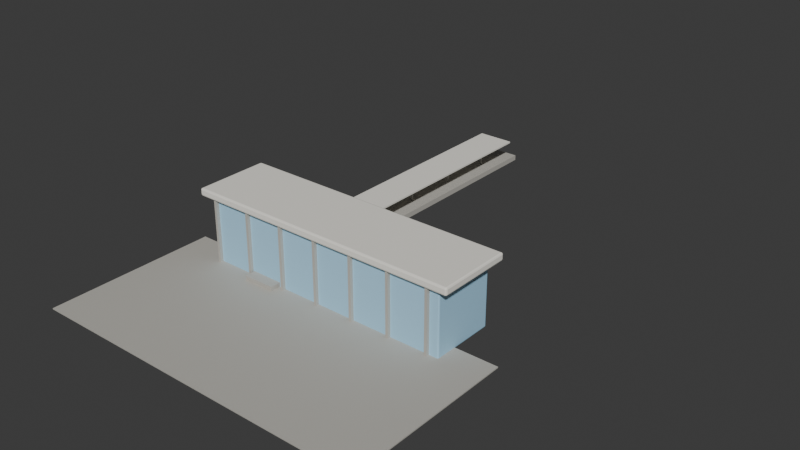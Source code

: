 # Source: BusanStation_blockout.blend  (saved by Blender 4.3.34; exported with 4.5.12 LTS)
import bpy
from mathutils import Matrix  # noqa: F401  (used for matrix-valued properties, if any)

bpy.ops.wm.read_factory_settings(use_empty=True)
scene = bpy.context.scene
scene.name = 'Scene'

# ---- collections
col_collection = bpy.data.collections.new('Collection'); scene.collection.children.link(col_collection)
col_env01_busanstation = bpy.data.collections.new('ENV01_BusanStation'); scene.collection.children.link(col_env01_busanstation)

# ---- materials (node trees are filled in below, after node groups)
mat_m_busanstation_concrete = bpy.data.materials.new('M_BusanStation_Concrete')
mat_m_busanstation_concrete.diffuse_color = (0.4851, 0.4678, 0.4233, 1.0)
mat_m_busanstation_sky = bpy.data.materials.new('M_BusanStation_Sky')
mat_m_busanstation_sky.diffuse_color = (0.3968, 0.6724, 0.8714, 1.0)
mat_m_busanstation_white = bpy.data.materials.new('M_BusanStation_White')
mat_m_busanstation_white.diffuse_color = (0.8879, 0.8632, 0.7913, 1.0)

# ---- material node trees
mat_m_busanstation_concrete.use_nodes = True; mat_m_busanstation_concrete.node_tree.nodes.clear()
_N = mat_m_busanstation_concrete.node_tree.nodes; _L = mat_m_busanstation_concrete.node_tree.links
n0 = _N.new('ShaderNodeBsdfPrincipled'); n0.name = 'Principled BSDF'; n0.location = (10, 300)
n0.inputs[0].default_value = (0.4851, 0.4678, 0.4233, 1.0)
n0.inputs[2].default_value = 0.65
n1 = _N.new('ShaderNodeOutputMaterial'); n1.name = 'Material Output'; n1.location = (300, 300)
_L.new(n0.outputs[0], n1.inputs[0])
n1.is_active_output = True
mat_m_busanstation_sky.use_nodes = True; mat_m_busanstation_sky.node_tree.nodes.clear()
_N = mat_m_busanstation_sky.node_tree.nodes; _L = mat_m_busanstation_sky.node_tree.links
n0 = _N.new('ShaderNodeBsdfPrincipled'); n0.name = 'Principled BSDF'; n0.location = (10, 300)
n0.inputs[0].default_value = (0.3968, 0.6724, 0.8714, 1.0)
n0.inputs[2].default_value = 0.65
n1 = _N.new('ShaderNodeOutputMaterial'); n1.name = 'Material Output'; n1.location = (300, 300)
_L.new(n0.outputs[0], n1.inputs[0])
n1.is_active_output = True
mat_m_busanstation_white.use_nodes = True; mat_m_busanstation_white.node_tree.nodes.clear()
_N = mat_m_busanstation_white.node_tree.nodes; _L = mat_m_busanstation_white.node_tree.links
n0 = _N.new('ShaderNodeBsdfPrincipled'); n0.name = 'Principled BSDF'; n0.location = (10, 300)
n0.inputs[0].default_value = (0.8879, 0.8632, 0.7913, 1.0)
n0.inputs[2].default_value = 0.65
n1 = _N.new('ShaderNodeOutputMaterial'); n1.name = 'Material Output'; n1.location = (300, 300)
_L.new(n0.outputs[0], n1.inputs[0])
n1.is_active_output = True

# ---- world
world_world = bpy.data.worlds.new('World'); scene.world = world_world
world_world.use_nodes = True; world_world.node_tree.nodes.clear()
_N = world_world.node_tree.nodes; _L = world_world.node_tree.links
n0 = _N.new('ShaderNodeOutputWorld'); n0.name = 'World Output'; n0.location = (300, 300)
n1 = _N.new('ShaderNodeBackground'); n1.name = 'Background'; n1.location = (10, 300)
n1.inputs[0].default_value = (0.05088, 0.05088, 0.05088, 1.0)
_L.new(n1.outputs[0], n0.inputs[0])
n0.is_active_output = True
world_world.color = (0.05088, 0.05088, 0.05088)
world_world.sun_shadow_jitter_overblur = 0.0

# ---- meshes
me_env01_busanstation_plaza_l0 = bpy.data.meshes.new('ENV01_BusanStation_Plaza_L0')
me_env01_busanstation_plaza_l0.from_pydata([(-32.0, -16.0, -0.1), (-32.0, -16.0, 0.1), (-32.0, 16.0, -0.1), (-32.0, 16.0, 0.1), (32.0, -16.0, -0.1), (32.0, -16.0, 0.1), (32.0, 16.0, -0.1), (32.0, 16.0, 0.1)], [], [(0, 1, 3, 2), (2, 3, 7, 6), (6, 7, 5, 4), (4, 5, 1, 0), (2, 6, 4, 0), (7, 3, 1, 5)])
me_env01_busanstation_plaza_l0.materials.append(mat_m_busanstation_concrete)
me_env01_busanstation_plaza_l0.update()
me_env01_busanstation_stationbody_l0 = bpy.data.meshes.new('ENV01_BusanStation_StationBody_L0')
me_env01_busanstation_stationbody_l0.from_pydata([(-23.8, -5.8, -6.0), (-23.8, -6.0, -5.8), (-24.0, -5.8, -5.8), (-23.8, -5.941, -5.941), (-23.92, -5.915, -5.915), (-23.94, -5.941, -5.8), (-23.94, -5.8, -5.941), (-23.8, -6.0, 5.8), (-23.8, -5.8, 6.0), (-24.0, -5.8, 5.8), (-23.8, -5.941, 5.941), (-23.92, -5.915, 5.915), (-23.94, -5.8, 5.941), (-23.94, -5.941, 5.8), (-23.8, 5.8, -6.0), (-24.0, 5.8, -5.8), (-23.8, 6.0, -5.8), (-23.94, 5.8, -5.941), (-23.92, 5.915, -5.915), (-23.94, 5.941, -5.8), (-23.8, 5.941, -5.941), (-23.8, 5.8, 6.0), (-23.8, 6.0, 5.8), (-24.0, 5.8, 5.8), (-23.8, 5.941, 5.941), (-23.92, 5.915, 5.915), (-23.94, 5.941, 5.8), (-23.94, 5.8, 5.941), (23.8, -5.8, -6.0), (24.0, -5.8, -5.8), (23.8, -6.0, -5.8), (23.94, -5.8, -5.941), (23.92, -5.915, -5.915), (23.94, -5.941, -5.8), (23.8, -5.941, -5.941), (23.8, -5.8, 6.0), (23.8, -6.0, 5.8), (24.0, -5.8, 5.8), (23.8, -5.941, 5.941), (23.92, -5.915, 5.915), (23.94, -5.941, 5.8), (23.94, -5.8, 5.941), (23.8, 5.8, -6.0), (23.8, 6.0, -5.8), (24.0, 5.8, -5.8), (23.8, 5.941, -5.941), (23.92, 5.915, -5.915), (23.94, 5.941, -5.8), (23.94, 5.8, -5.941), (23.8, 5.8, 6.0), (24.0, 5.8, 5.8), (23.8, 6.0, 5.8), (23.94, 5.8, 5.941), (23.92, 5.915, 5.915), (23.94, 5.941, 5.8), (23.8, 5.941, 5.941)], [], [(30, 36, 7, 1), (44, 50, 37, 29), (49, 21, 8, 35), (2, 9, 23, 15), (16, 22, 51, 43), (0, 3, 4, 6), (1, 5, 4, 3), (2, 6, 4, 5), (7, 10, 11, 13), (8, 12, 11, 10), (9, 13, 11, 12), (14, 17, 18, 20), (15, 19, 18, 17), (16, 20, 18, 19), (21, 24, 25, 27), (22, 26, 25, 24), (23, 27, 25, 26), (28, 31, 32, 34), (29, 33, 32, 31), (30, 34, 32, 33), (35, 38, 39, 41), (36, 40, 39, 38), (37, 41, 39, 40), (42, 45, 46, 48), (43, 47, 46, 45), (44, 48, 46, 47), (49, 52, 53, 55), (50, 54, 53, 52), (51, 55, 53, 54), (14, 0, 6, 17), (17, 6, 2, 15), (1, 7, 13, 5), (5, 13, 9, 2), (8, 21, 27, 12), (12, 27, 23, 9), (22, 16, 19, 26), (26, 19, 15, 23), (42, 14, 20, 45), (45, 20, 16, 43), (21, 49, 55, 24), (24, 55, 51, 22), (50, 44, 47, 54), (54, 47, 43, 51), (28, 42, 48, 31), (31, 48, 44, 29), (49, 35, 41, 52), (52, 41, 37, 50), (36, 30, 33, 40), (40, 33, 29, 37), (0, 28, 34, 3), (3, 34, 30, 1), (35, 8, 10, 38), (38, 10, 7, 36), (14, 42, 28, 0)])
me_env01_busanstation_stationbody_l0.materials.append(mat_m_busanstation_sky)
me_env01_busanstation_stationbody_l0.update()
me_env01_busanstation_stationroof_l0 = bpy.data.meshes.new('ENV01_BusanStation_StationRoof_L0')
me_env01_busanstation_stationroof_l0.from_pydata([(-25.7, -6.7, -0.7), (-25.7, -7.0, -0.4), (-26.0, -6.7, -0.4), (-25.7, -6.912, -0.6121), (-25.87, -6.873, -0.5732), (-25.91, -6.912, -0.4), (-25.91, -6.7, -0.6121), (-25.7, -7.0, 0.4), (-25.7, -6.7, 0.7), (-26.0, -6.7, 0.4), (-25.7, -6.912, 0.6121), (-25.87, -6.873, 0.5732), (-25.91, -6.7, 0.6121), (-25.91, -6.912, 0.4), (-25.7, 6.7, -0.7), (-26.0, 6.7, -0.4), (-25.7, 7.0, -0.4), (-25.91, 6.7, -0.6121), (-25.87, 6.873, -0.5732), (-25.91, 6.912, -0.4), (-25.7, 6.912, -0.6121), (-25.7, 6.7, 0.7), (-25.7, 7.0, 0.4), (-26.0, 6.7, 0.4), (-25.7, 6.912, 0.6121), (-25.87, 6.873, 0.5732), (-25.91, 6.912, 0.4), (-25.91, 6.7, 0.6121), (25.7, -6.7, -0.7), (26.0, -6.7, -0.4), (25.7, -7.0, -0.4), (25.91, -6.7, -0.6121), (25.87, -6.873, -0.5732), (25.91, -6.912, -0.4), (25.7, -6.912, -0.6121), (25.7, -6.7, 0.7), (25.7, -7.0, 0.4), (26.0, -6.7, 0.4), (25.7, -6.912, 0.6121), (25.87, -6.873, 0.5732), (25.91, -6.912, 0.4), (25.91, -6.7, 0.6121), (25.7, 6.7, -0.7), (25.7, 7.0, -0.4), (26.0, 6.7, -0.4), (25.7, 6.912, -0.6121), (25.87, 6.873, -0.5732), (25.91, 6.912, -0.4), (25.91, 6.7, -0.6121), (25.7, 6.7, 0.7), (26.0, 6.7, 0.4), (25.7, 7.0, 0.4), (25.91, 6.7, 0.6121), (25.87, 6.873, 0.5732), (25.91, 6.912, 0.4), (25.7, 6.912, 0.6121)], [], [(30, 36, 7, 1), (44, 50, 37, 29), (49, 21, 8, 35), (2, 9, 23, 15), (16, 22, 51, 43), (0, 3, 4, 6), (1, 5, 4, 3), (2, 6, 4, 5), (7, 10, 11, 13), (8, 12, 11, 10), (9, 13, 11, 12), (14, 17, 18, 20), (15, 19, 18, 17), (16, 20, 18, 19), (21, 24, 25, 27), (22, 26, 25, 24), (23, 27, 25, 26), (28, 31, 32, 34), (29, 33, 32, 31), (30, 34, 32, 33), (35, 38, 39, 41), (36, 40, 39, 38), (37, 41, 39, 40), (42, 45, 46, 48), (43, 47, 46, 45), (44, 48, 46, 47), (49, 52, 53, 55), (50, 54, 53, 52), (51, 55, 53, 54), (14, 0, 6, 17), (17, 6, 2, 15), (1, 7, 13, 5), (5, 13, 9, 2), (8, 21, 27, 12), (12, 27, 23, 9), (22, 16, 19, 26), (26, 19, 15, 23), (42, 14, 20, 45), (45, 20, 16, 43), (21, 49, 55, 24), (24, 55, 51, 22), (50, 44, 47, 54), (54, 47, 43, 51), (28, 42, 48, 31), (31, 48, 44, 29), (49, 35, 41, 52), (52, 41, 37, 50), (36, 30, 33, 40), (40, 33, 29, 37), (0, 28, 34, 3), (3, 34, 30, 1), (35, 8, 10, 38), (38, 10, 7, 36), (14, 42, 28, 0)])
me_env01_busanstation_stationroof_l0.materials.append(mat_m_busanstation_white)
me_env01_busanstation_stationroof_l0.update()
me_env01_busanstation_facadepost0_l0 = bpy.data.meshes.new('ENV01_BusanStation_FacadePost0_L0')
me_env01_busanstation_facadepost0_l0.from_pydata([(-0.25, -0.3, -6.0), (-0.25, -0.3, 6.0), (-0.25, 0.3, -6.0), (-0.25, 0.3, 6.0), (0.25, -0.3, -6.0), (0.25, -0.3, 6.0), (0.25, 0.3, -6.0), (0.25, 0.3, 6.0)], [], [(0, 1, 3, 2), (2, 3, 7, 6), (6, 7, 5, 4), (4, 5, 1, 0), (2, 6, 4, 0), (7, 3, 1, 5)])
me_env01_busanstation_facadepost0_l0.materials.append(mat_m_busanstation_concrete)
me_env01_busanstation_facadepost0_l0.update()
me_env01_busanstation_facadepost1_l0 = bpy.data.meshes.new('ENV01_BusanStation_FacadePost1_L0')
me_env01_busanstation_facadepost1_l0.from_pydata([(-0.25, -0.3, -6.0), (-0.25, -0.3, 6.0), (-0.25, 0.3, -6.0), (-0.25, 0.3, 6.0), (0.25, -0.3, -6.0), (0.25, -0.3, 6.0), (0.25, 0.3, -6.0), (0.25, 0.3, 6.0)], [], [(0, 1, 3, 2), (2, 3, 7, 6), (6, 7, 5, 4), (4, 5, 1, 0), (2, 6, 4, 0), (7, 3, 1, 5)])
me_env01_busanstation_facadepost1_l0.materials.append(mat_m_busanstation_concrete)
me_env01_busanstation_facadepost1_l0.update()
me_env01_busanstation_facadepost2_l0 = bpy.data.meshes.new('ENV01_BusanStation_FacadePost2_L0')
me_env01_busanstation_facadepost2_l0.from_pydata([(-0.25, -0.3, -6.0), (-0.25, -0.3, 6.0), (-0.25, 0.3, -6.0), (-0.25, 0.3, 6.0), (0.25, -0.3, -6.0), (0.25, -0.3, 6.0), (0.25, 0.3, -6.0), (0.25, 0.3, 6.0)], [], [(0, 1, 3, 2), (2, 3, 7, 6), (6, 7, 5, 4), (4, 5, 1, 0), (2, 6, 4, 0), (7, 3, 1, 5)])
me_env01_busanstation_facadepost2_l0.materials.append(mat_m_busanstation_concrete)
me_env01_busanstation_facadepost2_l0.update()
me_env01_busanstation_facadepost3_l0 = bpy.data.meshes.new('ENV01_BusanStation_FacadePost3_L0')
me_env01_busanstation_facadepost3_l0.from_pydata([(-0.25, -0.3, -6.0), (-0.25, -0.3, 6.0), (-0.25, 0.3, -6.0), (-0.25, 0.3, 6.0), (0.25, -0.3, -6.0), (0.25, -0.3, 6.0), (0.25, 0.3, -6.0), (0.25, 0.3, 6.0)], [], [(0, 1, 3, 2), (2, 3, 7, 6), (6, 7, 5, 4), (4, 5, 1, 0), (2, 6, 4, 0), (7, 3, 1, 5)])
me_env01_busanstation_facadepost3_l0.materials.append(mat_m_busanstation_concrete)
me_env01_busanstation_facadepost3_l0.update()
me_env01_busanstation_facadepost4_l0 = bpy.data.meshes.new('ENV01_BusanStation_FacadePost4_L0')
me_env01_busanstation_facadepost4_l0.from_pydata([(-0.25, -0.3, -6.0), (-0.25, -0.3, 6.0), (-0.25, 0.3, -6.0), (-0.25, 0.3, 6.0), (0.25, -0.3, -6.0), (0.25, -0.3, 6.0), (0.25, 0.3, -6.0), (0.25, 0.3, 6.0)], [], [(0, 1, 3, 2), (2, 3, 7, 6), (6, 7, 5, 4), (4, 5, 1, 0), (2, 6, 4, 0), (7, 3, 1, 5)])
me_env01_busanstation_facadepost4_l0.materials.append(mat_m_busanstation_concrete)
me_env01_busanstation_facadepost4_l0.update()
me_env01_busanstation_facadepost5_l0 = bpy.data.meshes.new('ENV01_BusanStation_FacadePost5_L0')
me_env01_busanstation_facadepost5_l0.from_pydata([(-0.25, -0.3, -6.0), (-0.25, -0.3, 6.0), (-0.25, 0.3, -6.0), (-0.25, 0.3, 6.0), (0.25, -0.3, -6.0), (0.25, -0.3, 6.0), (0.25, 0.3, -6.0), (0.25, 0.3, 6.0)], [], [(0, 1, 3, 2), (2, 3, 7, 6), (6, 7, 5, 4), (4, 5, 1, 0), (2, 6, 4, 0), (7, 3, 1, 5)])
me_env01_busanstation_facadepost5_l0.materials.append(mat_m_busanstation_concrete)
me_env01_busanstation_facadepost5_l0.update()
me_env01_busanstation_facadepost6_l0 = bpy.data.meshes.new('ENV01_BusanStation_FacadePost6_L0')
me_env01_busanstation_facadepost6_l0.from_pydata([(-0.25, -0.3, -6.0), (-0.25, -0.3, 6.0), (-0.25, 0.3, -6.0), (-0.25, 0.3, 6.0), (0.25, -0.3, -6.0), (0.25, -0.3, 6.0), (0.25, 0.3, -6.0), (0.25, 0.3, 6.0)], [], [(0, 1, 3, 2), (2, 3, 7, 6), (6, 7, 5, 4), (4, 5, 1, 0), (2, 6, 4, 0), (7, 3, 1, 5)])
me_env01_busanstation_facadepost6_l0.materials.append(mat_m_busanstation_concrete)
me_env01_busanstation_facadepost6_l0.update()
me_env01_busanstation_platform_l0 = bpy.data.meshes.new('ENV01_BusanStation_Platform_L0')
me_env01_busanstation_platform_l0.from_pydata([(-3.0, -35.0, -0.5), (-3.0, -35.0, 0.5), (-3.0, 35.0, -0.5), (-3.0, 35.0, 0.5), (3.0, -35.0, -0.5), (3.0, -35.0, 0.5), (3.0, 35.0, -0.5), (3.0, 35.0, 0.5)], [], [(0, 1, 3, 2), (2, 3, 7, 6), (6, 7, 5, 4), (4, 5, 1, 0), (2, 6, 4, 0), (7, 3, 1, 5)])
me_env01_busanstation_platform_l0.materials.append(mat_m_busanstation_concrete)
me_env01_busanstation_platform_l0.update()
me_env01_busanstation_canopy_l0 = bpy.data.meshes.new('ENV01_BusanStation_Canopy_L0')
me_env01_busanstation_canopy_l0.from_pydata([(-3.5, -32.0, -0.15), (-3.5, -32.0, 0.15), (-3.5, 32.0, -0.15), (-3.5, 32.0, 0.15), (3.5, -32.0, -0.15), (3.5, -32.0, 0.15), (3.5, 32.0, -0.15), (3.5, 32.0, 0.15)], [], [(0, 1, 3, 2), (2, 3, 7, 6), (6, 7, 5, 4), (4, 5, 1, 0), (2, 6, 4, 0), (7, 3, 1, 5)])
me_env01_busanstation_canopy_l0.materials.append(mat_m_busanstation_white)
me_env01_busanstation_canopy_l0.update()
me_env01_busanstation_canopypost0_l0 = bpy.data.meshes.new('ENV01_BusanStation_CanopyPost0_L0')
me_env01_busanstation_canopypost0_l0.from_pydata([(-0.125, -0.125, -2.0), (-0.125, -0.125, 2.0), (-0.125, 0.125, -2.0), (-0.125, 0.125, 2.0), (0.125, -0.125, -2.0), (0.125, -0.125, 2.0), (0.125, 0.125, -2.0), (0.125, 0.125, 2.0)], [], [(0, 1, 3, 2), (2, 3, 7, 6), (6, 7, 5, 4), (4, 5, 1, 0), (2, 6, 4, 0), (7, 3, 1, 5)])
me_env01_busanstation_canopypost0_l0.materials.append(mat_m_busanstation_concrete)
me_env01_busanstation_canopypost0_l0.update()
me_env01_busanstation_canopypost1_l0 = bpy.data.meshes.new('ENV01_BusanStation_CanopyPost1_L0')
me_env01_busanstation_canopypost1_l0.from_pydata([(-0.125, -0.125, -2.0), (-0.125, -0.125, 2.0), (-0.125, 0.125, -2.0), (-0.125, 0.125, 2.0), (0.125, -0.125, -2.0), (0.125, -0.125, 2.0), (0.125, 0.125, -2.0), (0.125, 0.125, 2.0)], [], [(0, 1, 3, 2), (2, 3, 7, 6), (6, 7, 5, 4), (4, 5, 1, 0), (2, 6, 4, 0), (7, 3, 1, 5)])
me_env01_busanstation_canopypost1_l0.materials.append(mat_m_busanstation_concrete)
me_env01_busanstation_canopypost1_l0.update()
me_env01_busanstation_canopypost2_l0 = bpy.data.meshes.new('ENV01_BusanStation_CanopyPost2_L0')
me_env01_busanstation_canopypost2_l0.from_pydata([(-0.125, -0.125, -2.0), (-0.125, -0.125, 2.0), (-0.125, 0.125, -2.0), (-0.125, 0.125, 2.0), (0.125, -0.125, -2.0), (0.125, -0.125, 2.0), (0.125, 0.125, -2.0), (0.125, 0.125, 2.0)], [], [(0, 1, 3, 2), (2, 3, 7, 6), (6, 7, 5, 4), (4, 5, 1, 0), (2, 6, 4, 0), (7, 3, 1, 5)])
me_env01_busanstation_canopypost2_l0.materials.append(mat_m_busanstation_concrete)
me_env01_busanstation_canopypost2_l0.update()
me_env01_busanstation_canopypost3_l0 = bpy.data.meshes.new('ENV01_BusanStation_CanopyPost3_L0')
me_env01_busanstation_canopypost3_l0.from_pydata([(-0.125, -0.125, -2.0), (-0.125, -0.125, 2.0), (-0.125, 0.125, -2.0), (-0.125, 0.125, 2.0), (0.125, -0.125, -2.0), (0.125, -0.125, 2.0), (0.125, 0.125, -2.0), (0.125, 0.125, 2.0)], [], [(0, 1, 3, 2), (2, 3, 7, 6), (6, 7, 5, 4), (4, 5, 1, 0), (2, 6, 4, 0), (7, 3, 1, 5)])
me_env01_busanstation_canopypost3_l0.materials.append(mat_m_busanstation_concrete)
me_env01_busanstation_canopypost3_l0.update()
me_env01_busanstation_canopypost4_l0 = bpy.data.meshes.new('ENV01_BusanStation_CanopyPost4_L0')
me_env01_busanstation_canopypost4_l0.from_pydata([(-0.125, -0.125, -2.0), (-0.125, -0.125, 2.0), (-0.125, 0.125, -2.0), (-0.125, 0.125, 2.0), (0.125, -0.125, -2.0), (0.125, -0.125, 2.0), (0.125, 0.125, -2.0), (0.125, 0.125, 2.0)], [], [(0, 1, 3, 2), (2, 3, 7, 6), (6, 7, 5, 4), (4, 5, 1, 0), (2, 6, 4, 0), (7, 3, 1, 5)])
me_env01_busanstation_canopypost4_l0.materials.append(mat_m_busanstation_concrete)
me_env01_busanstation_canopypost4_l0.update()
me_env01_busanstation_canopypost5_l0 = bpy.data.meshes.new('ENV01_BusanStation_CanopyPost5_L0')
me_env01_busanstation_canopypost5_l0.from_pydata([(-0.125, -0.125, -2.0), (-0.125, -0.125, 2.0), (-0.125, 0.125, -2.0), (-0.125, 0.125, 2.0), (0.125, -0.125, -2.0), (0.125, -0.125, 2.0), (0.125, 0.125, -2.0), (0.125, 0.125, 2.0)], [], [(0, 1, 3, 2), (2, 3, 7, 6), (6, 7, 5, 4), (4, 5, 1, 0), (2, 6, 4, 0), (7, 3, 1, 5)])
me_env01_busanstation_canopypost5_l0.materials.append(mat_m_busanstation_concrete)
me_env01_busanstation_canopypost5_l0.update()

# ---- objects
ob_env01_busanstation_root_l0 = bpy.data.objects.new('ENV01_BusanStation_Root_L0', None)
ob_env01_busanstation_plaza_l0 = bpy.data.objects.new('ENV01_BusanStation_Plaza_L0', me_env01_busanstation_plaza_l0)
ob_env01_busanstation_stationbody_l0 = bpy.data.objects.new('ENV01_BusanStation_StationBody_L0', me_env01_busanstation_stationbody_l0)
ob_env01_busanstation_stationroof_l0 = bpy.data.objects.new('ENV01_BusanStation_StationRoof_L0', me_env01_busanstation_stationroof_l0)
ob_env01_busanstation_facadepost0_l0 = bpy.data.objects.new('ENV01_BusanStation_FacadePost0_L0', me_env01_busanstation_facadepost0_l0)
ob_env01_busanstation_facadepost1_l0 = bpy.data.objects.new('ENV01_BusanStation_FacadePost1_L0', me_env01_busanstation_facadepost1_l0)
ob_env01_busanstation_facadepost2_l0 = bpy.data.objects.new('ENV01_BusanStation_FacadePost2_L0', me_env01_busanstation_facadepost2_l0)
ob_env01_busanstation_facadepost3_l0 = bpy.data.objects.new('ENV01_BusanStation_FacadePost3_L0', me_env01_busanstation_facadepost3_l0)
ob_env01_busanstation_facadepost4_l0 = bpy.data.objects.new('ENV01_BusanStation_FacadePost4_L0', me_env01_busanstation_facadepost4_l0)
ob_env01_busanstation_facadepost5_l0 = bpy.data.objects.new('ENV01_BusanStation_FacadePost5_L0', me_env01_busanstation_facadepost5_l0)
ob_env01_busanstation_facadepost6_l0 = bpy.data.objects.new('ENV01_BusanStation_FacadePost6_L0', me_env01_busanstation_facadepost6_l0)
ob_env01_busanstation_platform_l0 = bpy.data.objects.new('ENV01_BusanStation_Platform_L0', me_env01_busanstation_platform_l0)
ob_env01_busanstation_canopy_l0 = bpy.data.objects.new('ENV01_BusanStation_Canopy_L0', me_env01_busanstation_canopy_l0)
ob_env01_busanstation_canopypost0_l0 = bpy.data.objects.new('ENV01_BusanStation_CanopyPost0_L0', me_env01_busanstation_canopypost0_l0)
ob_env01_busanstation_canopypost1_l0 = bpy.data.objects.new('ENV01_BusanStation_CanopyPost1_L0', me_env01_busanstation_canopypost1_l0)
ob_env01_busanstation_canopypost2_l0 = bpy.data.objects.new('ENV01_BusanStation_CanopyPost2_L0', me_env01_busanstation_canopypost2_l0)
ob_env01_busanstation_canopypost3_l0 = bpy.data.objects.new('ENV01_BusanStation_CanopyPost3_L0', me_env01_busanstation_canopypost3_l0)
ob_env01_busanstation_canopypost4_l0 = bpy.data.objects.new('ENV01_BusanStation_CanopyPost4_L0', me_env01_busanstation_canopypost4_l0)
ob_env01_busanstation_canopypost5_l0 = bpy.data.objects.new('ENV01_BusanStation_CanopyPost5_L0', me_env01_busanstation_canopypost5_l0)

# ---- transforms, parenting, visibility, modifiers, constraints
ob_env01_busanstation_root_l0.location = (0.0, 0.0, 0.0)
ob_env01_busanstation_root_l0.empty_display_size = 0.1
ob_env01_busanstation_plaza_l0.parent = ob_env01_busanstation_root_l0
ob_env01_busanstation_plaza_l0.location = (0.0, -32.0, 0.1)
ob_env01_busanstation_stationbody_l0.parent = ob_env01_busanstation_root_l0
ob_env01_busanstation_stationbody_l0.location = (0.0, -14.0, 6.0)
ob_env01_busanstation_stationroof_l0.parent = ob_env01_busanstation_root_l0
ob_env01_busanstation_stationroof_l0.location = (0.0, -14.0, 12.7)
ob_env01_busanstation_facadepost0_l0.parent = ob_env01_busanstation_root_l0
ob_env01_busanstation_facadepost0_l0.location = (-23.0, -20.3, 6.0)
ob_env01_busanstation_facadepost1_l0.parent = ob_env01_busanstation_root_l0
ob_env01_busanstation_facadepost1_l0.location = (-15.5, -20.3, 6.0)
ob_env01_busanstation_facadepost2_l0.parent = ob_env01_busanstation_root_l0
ob_env01_busanstation_facadepost2_l0.location = (-8.0, -20.3, 6.0)
ob_env01_busanstation_facadepost3_l0.parent = ob_env01_busanstation_root_l0
ob_env01_busanstation_facadepost3_l0.location = (-0.5, -20.3, 6.0)
ob_env01_busanstation_facadepost4_l0.parent = ob_env01_busanstation_root_l0
ob_env01_busanstation_facadepost4_l0.location = (7.0, -20.3, 6.0)
ob_env01_busanstation_facadepost5_l0.parent = ob_env01_busanstation_root_l0
ob_env01_busanstation_facadepost5_l0.location = (14.5, -20.3, 6.0)
ob_env01_busanstation_facadepost6_l0.parent = ob_env01_busanstation_root_l0
ob_env01_busanstation_facadepost6_l0.location = (22.0, -20.3, 6.0)
ob_env01_busanstation_platform_l0.parent = ob_env01_busanstation_root_l0
ob_env01_busanstation_platform_l0.location = (-12.0, 13.0, 0.5)
ob_env01_busanstation_canopy_l0.parent = ob_env01_busanstation_root_l0
ob_env01_busanstation_canopy_l0.location = (-12.0, 13.0, 5.0)
ob_env01_busanstation_canopypost0_l0.parent = ob_env01_busanstation_root_l0
ob_env01_busanstation_canopypost0_l0.location = (-12.0, -15.0, 3.0)
ob_env01_busanstation_canopypost1_l0.parent = ob_env01_busanstation_root_l0
ob_env01_busanstation_canopypost1_l0.location = (-12.0, -4.0, 3.0)
ob_env01_busanstation_canopypost2_l0.parent = ob_env01_busanstation_root_l0
ob_env01_busanstation_canopypost2_l0.location = (-12.0, 7.0, 3.0)
ob_env01_busanstation_canopypost3_l0.parent = ob_env01_busanstation_root_l0
ob_env01_busanstation_canopypost3_l0.location = (-12.0, 18.0, 3.0)
ob_env01_busanstation_canopypost4_l0.parent = ob_env01_busanstation_root_l0
ob_env01_busanstation_canopypost4_l0.location = (-12.0, 29.0, 3.0)
ob_env01_busanstation_canopypost5_l0.parent = ob_env01_busanstation_root_l0
ob_env01_busanstation_canopypost5_l0.location = (-12.0, 40.0, 3.0)

# ---- collection membership
col_env01_busanstation.objects.link(ob_env01_busanstation_root_l0)
col_env01_busanstation.objects.link(ob_env01_busanstation_plaza_l0)
col_env01_busanstation.objects.link(ob_env01_busanstation_stationbody_l0)
col_env01_busanstation.objects.link(ob_env01_busanstation_stationroof_l0)
col_env01_busanstation.objects.link(ob_env01_busanstation_facadepost0_l0)
col_env01_busanstation.objects.link(ob_env01_busanstation_facadepost1_l0)
col_env01_busanstation.objects.link(ob_env01_busanstation_facadepost2_l0)
col_env01_busanstation.objects.link(ob_env01_busanstation_facadepost3_l0)
col_env01_busanstation.objects.link(ob_env01_busanstation_facadepost4_l0)
col_env01_busanstation.objects.link(ob_env01_busanstation_facadepost5_l0)
col_env01_busanstation.objects.link(ob_env01_busanstation_facadepost6_l0)
col_env01_busanstation.objects.link(ob_env01_busanstation_platform_l0)
col_env01_busanstation.objects.link(ob_env01_busanstation_canopy_l0)
col_env01_busanstation.objects.link(ob_env01_busanstation_canopypost0_l0)
col_env01_busanstation.objects.link(ob_env01_busanstation_canopypost1_l0)
col_env01_busanstation.objects.link(ob_env01_busanstation_canopypost2_l0)
col_env01_busanstation.objects.link(ob_env01_busanstation_canopypost3_l0)
col_env01_busanstation.objects.link(ob_env01_busanstation_canopypost4_l0)
col_env01_busanstation.objects.link(ob_env01_busanstation_canopypost5_l0)

# ---- scene / render settings (as saved in the file)
scene.frame_start = 1; scene.frame_end = 250; scene.frame_set(1)
scene.render.engine = 'BLENDER_WORKBENCH'
bpy.context.view_layer.update()

# ---- added for rendering (the .blend has no active camera and no usable light): camera, sun
cam_auto = bpy.data.cameras.new('AutoCamera')
cam_auto.lens = 50.0
cam_auto.sensor_width = 36.0
cam_auto.clip_end = 1886.05
ob_auto_camera = bpy.data.objects.new('AutoCamera', cam_auto)
scene.collection.objects.link(ob_auto_camera)
ob_auto_camera.location = (107.468, -128.961, 92.6742)
ob_auto_camera.rotation_euler = (1.09748, -7.21219e-08, 0.694738)
scene.camera = ob_auto_camera
light_auto_sun = bpy.data.lights.new('AutoSun', 'SUN')
light_auto_sun.energy = 3.0
light_auto_sun.angle = 0.0523599
ob_auto_sun = bpy.data.objects.new('AutoSun', light_auto_sun)
scene.collection.objects.link(ob_auto_sun)
ob_auto_sun.rotation_euler = (0.872665, 0.174533, 0.523599)
bpy.context.view_layer.update()
